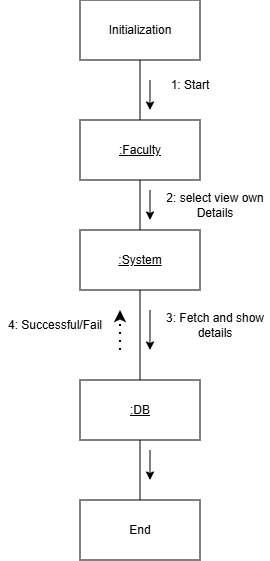

The diagram above was exported from draw.io. Its source (the exported page's mxGraphModel, read from the mxfile embedded in the PNG):
<mxGraphModel dx="492" dy="307" grid="1" gridSize="10" guides="1" tooltips="1" connect="1" arrows="1" fold="1" page="1" pageScale="1" pageWidth="827" pageHeight="1169" math="0" shadow="0">
  <root>
    <mxCell id="0" />
    <mxCell id="1" parent="0" />
    <mxCell id="S0xe0tbSPSQGJCQU231q-6" edge="1" parent="1" source="S0xe0tbSPSQGJCQU231q-1" style="edgeStyle=orthogonalEdgeStyle;rounded=0;orthogonalLoop=1;jettySize=auto;html=1;endArrow=none;endFill=0;" target="S0xe0tbSPSQGJCQU231q-2" value="">
      <mxGeometry relative="1" as="geometry" />
    </mxCell>
    <mxCell id="S0xe0tbSPSQGJCQU231q-1" parent="1" style="rounded=0;whiteSpace=wrap;html=1;" value="Initialization" vertex="1">
      <mxGeometry height="60" width="120" x="330" y="40" as="geometry" />
    </mxCell>
    <mxCell id="eBvSpYlJKOkdh9LxSZeG-2" edge="1" parent="1" source="S0xe0tbSPSQGJCQU231q-2" style="edgeStyle=orthogonalEdgeStyle;rounded=0;orthogonalLoop=1;jettySize=auto;html=1;endArrow=none;endFill=0;" target="eBvSpYlJKOkdh9LxSZeG-1" value="">
      <mxGeometry relative="1" as="geometry" />
    </mxCell>
    <mxCell id="S0xe0tbSPSQGJCQU231q-2" parent="1" style="rounded=0;whiteSpace=wrap;html=1;" value="&lt;u&gt;:Faculty&lt;/u&gt;" vertex="1">
      <mxGeometry height="60" width="120" x="330" y="160" as="geometry" />
    </mxCell>
    <mxCell id="S0xe0tbSPSQGJCQU231q-9" parent="1" style="text;html=1;whiteSpace=wrap;strokeColor=none;fillColor=none;align=center;verticalAlign=middle;rounded=0;" value="1: Start" vertex="1">
      <mxGeometry height="30" width="60" x="410" y="110" as="geometry" />
    </mxCell>
    <mxCell id="S0xe0tbSPSQGJCQU231q-14" edge="1" parent="1" style="endArrow=classic;html=1;rounded=0;" value="">
      <mxGeometry height="50" relative="1" width="50" as="geometry">
        <mxPoint x="400" y="120" as="sourcePoint" />
        <mxPoint x="400" y="150" as="targetPoint" />
      </mxGeometry>
    </mxCell>
    <mxCell id="S0xe0tbSPSQGJCQU231q-16" parent="1" style="rounded=0;whiteSpace=wrap;html=1;" value="End" vertex="1">
      <mxGeometry height="60" width="120" x="330" y="540" as="geometry" />
    </mxCell>
    <mxCell id="S0xe0tbSPSQGJCQU231q-21" edge="1" parent="1" source="S0xe0tbSPSQGJCQU231q-19" style="edgeStyle=orthogonalEdgeStyle;rounded=0;orthogonalLoop=1;jettySize=auto;html=1;endArrow=none;endFill=0;" target="S0xe0tbSPSQGJCQU231q-16" value="">
      <mxGeometry relative="1" as="geometry" />
    </mxCell>
    <mxCell id="S0xe0tbSPSQGJCQU231q-19" parent="1" style="rounded=0;whiteSpace=wrap;html=1;" value="&lt;u style=&quot;&quot;&gt;:DB&lt;/u&gt;" vertex="1">
      <mxGeometry height="60" width="120" x="330" y="420" as="geometry" />
    </mxCell>
    <mxCell id="S0xe0tbSPSQGJCQU231q-22" parent="1" style="text;html=1;whiteSpace=wrap;strokeColor=none;fillColor=none;align=center;verticalAlign=middle;rounded=0;" value="3: Fetch and show details" vertex="1">
      <mxGeometry height="30" width="110" x="410" y="350" as="geometry" />
    </mxCell>
    <mxCell id="S0xe0tbSPSQGJCQU231q-23" edge="1" parent="1" style="endArrow=classic;html=1;rounded=0;" value="">
      <mxGeometry height="50" relative="1" width="50" as="geometry">
        <mxPoint x="400" y="230" as="sourcePoint" />
        <mxPoint x="400" y="260" as="targetPoint" />
      </mxGeometry>
    </mxCell>
    <mxCell id="S0xe0tbSPSQGJCQU231q-24" edge="1" parent="1" style="endArrow=classic;html=1;rounded=0;" value="">
      <mxGeometry height="50" relative="1" width="50" as="geometry">
        <mxPoint x="400" y="490" as="sourcePoint" />
        <mxPoint x="400" y="520" as="targetPoint" />
      </mxGeometry>
    </mxCell>
    <mxCell id="eBvSpYlJKOkdh9LxSZeG-4" edge="1" parent="1" source="eBvSpYlJKOkdh9LxSZeG-1" style="edgeStyle=orthogonalEdgeStyle;rounded=0;orthogonalLoop=1;jettySize=auto;html=1;endArrow=none;endFill=0;" target="S0xe0tbSPSQGJCQU231q-19" value="">
      <mxGeometry relative="1" as="geometry" />
    </mxCell>
    <mxCell id="eBvSpYlJKOkdh9LxSZeG-1" parent="1" style="rounded=0;whiteSpace=wrap;html=1;" value="&lt;u&gt;:System&lt;/u&gt;" vertex="1">
      <mxGeometry height="60" width="120" x="330" y="270" as="geometry" />
    </mxCell>
    <mxCell id="eBvSpYlJKOkdh9LxSZeG-3" parent="1" style="text;html=1;whiteSpace=wrap;strokeColor=none;fillColor=none;align=center;verticalAlign=middle;rounded=0;" value="2: select view own Details" vertex="1">
      <mxGeometry height="30" width="110" x="410" y="230" as="geometry" />
    </mxCell>
    <mxCell id="eBvSpYlJKOkdh9LxSZeG-5" edge="1" parent="1" style="endArrow=classic;html=1;rounded=0;" value="">
      <mxGeometry height="50" relative="1" width="50" as="geometry">
        <mxPoint x="400" y="350" as="sourcePoint" />
        <mxPoint x="400" y="390" as="targetPoint" />
      </mxGeometry>
    </mxCell>
    <mxCell id="eBvSpYlJKOkdh9LxSZeG-6" edge="1" parent="1" style="endArrow=classic;dashed=1;html=1;dashPattern=1 3;strokeWidth=2;rounded=0;endFill=1;" value="">
      <mxGeometry height="50" relative="1" width="50" as="geometry">
        <mxPoint x="370" y="390" as="sourcePoint" />
        <mxPoint x="370" y="350" as="targetPoint" />
      </mxGeometry>
    </mxCell>
    <mxCell id="eBvSpYlJKOkdh9LxSZeG-7" parent="1" style="text;html=1;whiteSpace=wrap;strokeColor=none;fillColor=none;align=center;verticalAlign=middle;rounded=0;" value="4: Successful/Fail" vertex="1">
      <mxGeometry height="30" width="110" x="250" y="350" as="geometry" />
    </mxCell>
  </root>
</mxGraphModel>